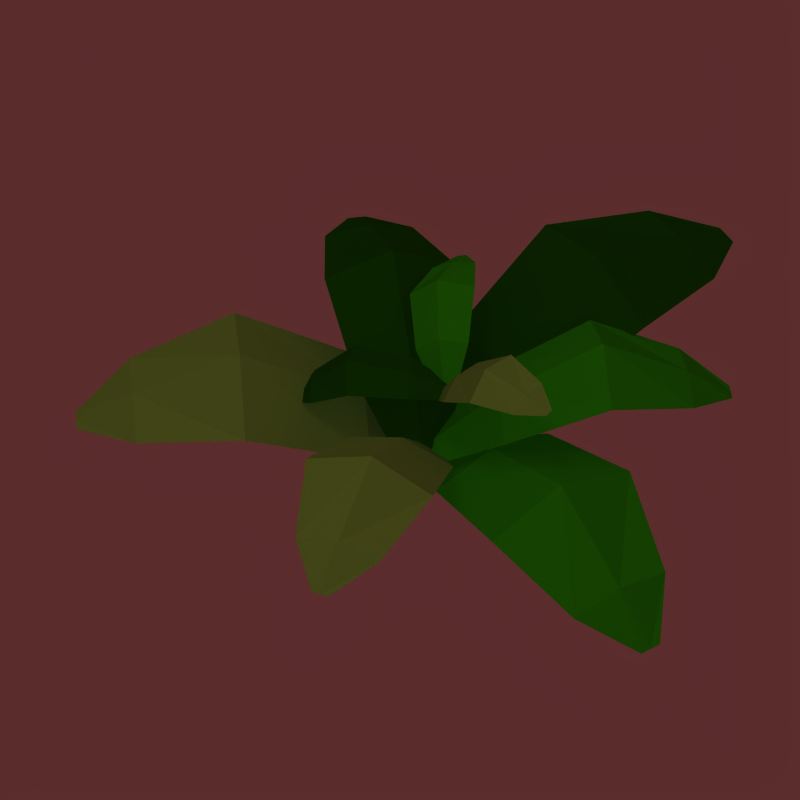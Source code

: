 # Source: tobacco_leaves--.blend  (saved by Blender 2.59.0; exported with 4.5.12 LTS)
import bpy
from mathutils import Matrix  # noqa: F401  (used for matrix-valued properties, if any)

bpy.ops.wm.read_factory_settings(use_empty=True)
scene = bpy.context.scene
scene.name = 'Scene'

# ---- collections
col_collection_1 = bpy.data.collections.new('Collection 1'); scene.collection.children.link(col_collection_1)
col_collection_2 = bpy.data.collections.new('Collection 2'); scene.collection.children.link(col_collection_2)
col_collection_3 = bpy.data.collections.new('Collection 3'); scene.collection.children.link(col_collection_3)
col_collection_3.hide_render = True
col_collection_3.hide_viewport = True

# ---- materials (node trees are filled in below, after node groups)
mat_tobacco_001 = bpy.data.materials.new('tobacco.001')
mat_tobacco_001.alpha_threshold = 0.0
mat_tobacco_001.diffuse_color = (0.304, 0.4067, 0.139, 1.0)
mat_tobacco_001.roughness = 0.5
mat_tobacco_001.specular_intensity = 0.0
mat_tobacco_001.line_color = (0.0, 0.0, 0.0, 1.0)
mat_tobacco = bpy.data.materials.new('tobacco')
mat_tobacco.alpha_threshold = 0.0
mat_tobacco.diffuse_color = (0.1044, 0.4067, 0.01192, 1.0)
mat_tobacco.roughness = 0.5
mat_tobacco.specular_intensity = 0.0
mat_tobacco.line_color = (0.0, 0.0, 0.0, 1.0)
mat_tobacco_002 = bpy.data.materials.new('tobacco.002')
mat_tobacco_002.alpha_threshold = 0.0
mat_tobacco_002.diffuse_color = (0.05305, 0.2067, 0.006059, 1.0)
mat_tobacco_002.roughness = 0.5
mat_tobacco_002.specular_intensity = 0.0
mat_tobacco_002.line_color = (0.0, 0.0, 0.0, 1.0)
mat_tobacco_drie_002 = bpy.data.materials.new('tobacco_drie.002')
mat_tobacco_drie_002.alpha_threshold = 0.0
mat_tobacco_drie_002.diffuse_color = (0.4067, 0.4029, 0.229, 1.0)
mat_tobacco_drie_002.roughness = 0.5
mat_tobacco_drie_002.specular_intensity = 0.0
mat_tobacco_drie_002.line_color = (0.0, 0.0, 0.0, 1.0)
mat_tobacco_drie_001 = bpy.data.materials.new('tobacco_drie.001')
mat_tobacco_drie_001.alpha_threshold = 0.0
mat_tobacco_drie_001.diffuse_color = (0.4067, 0.4029, 0.229, 1.0)
mat_tobacco_drie_001.roughness = 0.5
mat_tobacco_drie_001.specular_intensity = 0.0
mat_tobacco_drie_001.line_color = (0.0, 0.0, 0.0, 1.0)
mat_tobacco_drie = bpy.data.materials.new('tobacco_drie')
mat_tobacco_drie.alpha_threshold = 0.0
mat_tobacco_drie.diffuse_color = (0.4067, 0.4029, 0.229, 1.0)
mat_tobacco_drie.roughness = 0.5
mat_tobacco_drie.specular_intensity = 0.0
mat_tobacco_drie.line_color = (0.0, 0.0, 0.0, 1.0)

# ---- material node trees

# ---- world
world_world = bpy.data.worlds.new('World'); scene.world = world_world
world_world.color = (0.358, 0.1746, 0.1746)
world_world.use_sun_shadow = False
world_world.sun_shadow_jitter_overblur = 0.0
world_world.cycles.sampling_method = 'MANUAL'
world_world.cycles.sample_map_resolution = 256

# ---- cameras
cam_camera = bpy.data.cameras.new('Camera')
cam_camera.type = 'ORTHO'
cam_camera.passepartout_alpha = 0.3687
cam_camera.clip_end = 100.0
cam_camera.lens = 35.0
cam_camera.ortho_scale = 2.83
cam_camera.display_size = 2.0
cam_camera.show_limits = True
cam_camera.show_safe_areas = True
cam_camera.show_name = True
cam_camera.dof.focus_distance = 0.0
cam_camera.dof.aperture_fstop = 128.0

# ---- lights
light_shadows = bpy.data.lights.new('shadows', 'SPOT')
light_shadows.color = (0.9976, 1.0, 0.9571)
light_shadows.transmission_factor = 0.0
light_shadows.energy = 170.0
light_shadows.shadow_buffer_clip_start = 0.5
light_shadows.shadow_soft_size = 1.0
light_shadows.shadow_maximum_resolution = 0.006
light_shadows.use_absolute_resolution = True
light_shadows.spot_blend = 0.5189
light_shadows.cycles.use_multiple_importance_sampling = False
light_ambient = bpy.data.lights.new('ambient', 'SUN')
light_ambient.transmission_factor = 0.0
light_ambient.use_shadow = False
light_ambient.angle = 1.571
light_ambient.energy = 0.2
light_ambient.shadow_buffer_clip_start = 0.5
light_ambient.shadow_soft_size = 1.0
light_ambient.shadow_cascade_max_distance = 1000.0
light_ambient.cycles.use_multiple_importance_sampling = False
light_sun = bpy.data.lights.new('sun', 'SUN')
light_sun.color = (0.9976, 1.0, 0.9571)
light_sun.transmission_factor = 0.0
light_sun.use_shadow = False
light_sun.angle = 1.571
light_sun.energy = 1.3
light_sun.shadow_buffer_clip_start = 0.5
light_sun.shadow_soft_size = 1.0
light_sun.shadow_cascade_max_distance = 1000.0
light_sun.cycles.use_multiple_importance_sampling = False

# ---- meshes
me_plane_018 = bpy.data.meshes.new('Plane.018')
me_plane_018.from_pydata([(0.07095, -2.223, 0.2637), (-0.07031, -2.223, 0.2637), (-0.0489, 1.68, 0.9994), (0.04954, 1.68, 0.9994), (-0.1447, -1.969, 0.4028), (-0.297, -1.25, 0.9597), (-0.3646, 0.02171, 1.572), (-0.2414, 1.11, 1.269), (0.1454, -1.969, 0.4028), (0.2976, -1.25, 0.9597), (0.3652, 0.02171, 1.572), (0.242, 1.11, 1.269), (0.0003201, -2.218, 0.2648), (0.0003201, 1.68, 1.001), (0.0003201, -1.964, 0.5352), (0.0003201, -1.248, 1.193), (0.0003201, 0.02309, 1.92), (0.0003201, 1.109, 1.391)], [], [(12, 0, 8, 14), (14, 4, 1, 12), (9, 15, 14, 8), (15, 5, 4, 14), (10, 16, 15, 9), (16, 6, 5, 15), (11, 17, 16, 10), (17, 7, 6, 16), (3, 13, 17, 11), (13, 2, 7, 17)])
_uv = me_plane_018.uv_layers.new(name='UVTex')
_uv.uv.foreach_set('vector', [0.5252, 0.08579, 0.5991, 0.1088, 0.6032, 0.1357, 0.4981, 0.1359, 0.4981, 0.1359, 0.3425, 0.1361, 0.4198, 0.08321, 0.5252, 0.08579, 0.7392, 0.2978, 0.4513, 0.2993, 0.4981, 0.1359, 0.6032, 0.1357, 0.4513, 0.2993, 0.2135, 0.2985, 0.3425, 0.1361, 0.4981, 0.1359, 0.8336, 0.5844, 0.4258, 0.5867, 0.4513, 0.2993, 0.7392, 0.2978, 0.4258, 0.5867, 0.1314, 0.5853, 0.2135, 0.2985, 0.4513, 0.2993, 0.6826, 0.7943, 0.4681, 0.7925, 0.4258, 0.5867, 0.8336, 0.5844, 0.4681, 0.7925, 0.2915, 0.7949, 0.1314, 0.5853, 0.4258, 0.5867, 0.5376, 0.8846, 0.489, 0.8849, 0.4681, 0.7925, 0.6826, 0.7943, 0.489, 0.8849, 0.4404, 0.8847, 0.2915, 0.7949, 0.4681, 0.7925])
me_plane_018.materials.append(mat_tobacco_001)
me_plane_018.use_remesh_preserve_volume = False
me_plane_018.use_remesh_preserve_attributes = False
me_plane_018.use_mirror_vertex_groups = False
me_plane_018.update()
me_plane_017 = bpy.data.meshes.new('Plane.017')
me_plane_017.from_pydata([(0.07095, -2.223, 0.2637), (-0.07031, -2.223, 0.2637), (-0.0489, 1.68, 0.9994), (0.04954, 1.68, 0.9994), (-0.1447, -1.969, 0.4028), (-0.297, -1.25, 0.9597), (-0.3646, 0.02171, 1.572), (-0.2414, 1.11, 1.269), (0.1454, -1.969, 0.4028), (0.2976, -1.25, 0.9597), (0.3652, 0.02171, 1.572), (0.242, 1.11, 1.269), (0.0003201, -2.218, 0.2648), (0.0003201, 1.68, 1.001), (0.0003201, -1.964, 0.5352), (0.0003201, -1.248, 1.193), (0.0003201, 0.02309, 1.92), (0.0003201, 1.109, 1.391)], [], [(12, 0, 8, 14), (14, 4, 1, 12), (9, 15, 14, 8), (15, 5, 4, 14), (10, 16, 15, 9), (16, 6, 5, 15), (11, 17, 16, 10), (17, 7, 6, 16), (3, 13, 17, 11), (13, 2, 7, 17)])
_uv = me_plane_017.uv_layers.new(name='UVTex')
_uv.uv.foreach_set('vector', [0.5221, 0.107, 0.5906, 0.1291, 0.5944, 0.1549, 0.497, 0.1551, 0.497, 0.1551, 0.3528, 0.1552, 0.4244, 0.1045, 0.5221, 0.107, 0.7204, 0.3105, 0.4536, 0.312, 0.497, 0.1551, 0.5944, 0.1549, 0.4536, 0.312, 0.2332, 0.3111, 0.3528, 0.1552, 0.497, 0.1551, 0.808, 0.5855, 0.43, 0.5878, 0.4536, 0.312, 0.7204, 0.3105, 0.43, 0.5878, 0.1571, 0.5864, 0.2332, 0.3111, 0.4536, 0.312, 0.668, 0.7871, 0.4692, 0.7853, 0.43, 0.5878, 0.808, 0.5855, 0.4692, 0.7853, 0.3055, 0.7876, 0.1571, 0.5864, 0.43, 0.5878, 0.5336, 0.8737, 0.4885, 0.874, 0.4692, 0.7853, 0.668, 0.7871, 0.4885, 0.874, 0.4435, 0.8738, 0.3055, 0.7876, 0.4692, 0.7853])
me_plane_017.materials.append(mat_tobacco)
me_plane_017.use_remesh_preserve_volume = False
me_plane_017.use_remesh_preserve_attributes = False
me_plane_017.use_mirror_vertex_groups = False
me_plane_017.update()
me_plane_016 = bpy.data.meshes.new('Plane.016')
me_plane_016.from_pydata([(0.07095, -2.223, 0.2637), (-0.07031, -2.223, 0.2637), (-0.0489, 1.68, 0.9994), (0.04954, 1.68, 0.9994), (-0.1447, -1.969, 0.4028), (-0.297, -1.25, 0.9597), (-0.3646, 0.02171, 1.572), (-0.2414, 1.11, 1.269), (0.1454, -1.969, 0.4028), (0.2976, -1.25, 0.9597), (0.3652, 0.02171, 1.572), (0.242, 1.11, 1.269), (0.0003201, -2.218, 0.2648), (0.0003201, 1.68, 1.001), (0.0003201, -1.964, 0.5352), (0.0003201, -1.248, 1.193), (0.0003201, 0.02309, 1.92), (0.0003201, 1.109, 1.391)], [], [(12, 0, 8, 14), (14, 4, 1, 12), (9, 15, 14, 8), (15, 5, 4, 14), (10, 16, 15, 9), (16, 6, 5, 15), (11, 17, 16, 10), (17, 7, 6, 16), (3, 13, 17, 11), (13, 2, 7, 17)])
_uv = me_plane_016.uv_layers.new(name='UVTex')
_uv.uv.foreach_set('vector', [0.5235, 0.08929, 0.5944, 0.1124, 0.5983, 0.1394, 0.4975, 0.1396, 0.4975, 0.1396, 0.3481, 0.1398, 0.4223, 0.0867, 0.5235, 0.08929, 0.7289, 0.3022, 0.4525, 0.3037, 0.4975, 0.1396, 0.5983, 0.1394, 0.4525, 0.3037, 0.2243, 0.3029, 0.3481, 0.1398, 0.4975, 0.1396, 0.8195, 0.59, 0.4281, 0.5924, 0.4525, 0.3037, 0.7289, 0.3022, 0.4281, 0.5924, 0.1456, 0.5909, 0.2243, 0.3029, 0.4525, 0.3037, 0.6746, 0.8009, 0.4687, 0.799, 0.4281, 0.5924, 0.8195, 0.59, 0.4687, 0.799, 0.2992, 0.8014, 0.1456, 0.5909, 0.4281, 0.5924, 0.5354, 0.8915, 0.4888, 0.8918, 0.4687, 0.799, 0.6746, 0.8009, 0.4888, 0.8918, 0.4421, 0.8916, 0.2992, 0.8014, 0.4687, 0.799])
me_plane_016.materials.append(mat_tobacco_002)
me_plane_016.use_remesh_preserve_volume = False
me_plane_016.use_remesh_preserve_attributes = False
me_plane_016.use_mirror_vertex_groups = False
me_plane_016.update()
me_plane_015 = bpy.data.meshes.new('Plane.015')
me_plane_015.from_pydata([(0.07095, -2.223, 0.2637), (-0.07031, -2.223, 0.2637), (-0.0489, 1.68, 0.9994), (0.04954, 1.68, 0.9994), (-0.1447, -1.969, 0.4028), (-0.297, -1.25, 0.9597), (-0.3646, 0.02171, 1.572), (-0.2414, 1.11, 1.269), (0.1454, -1.969, 0.4028), (0.2976, -1.25, 0.9597), (0.3652, 0.02171, 1.572), (0.242, 1.11, 1.269), (0.0003201, -2.218, 0.2648), (0.0003201, 1.68, 1.001), (0.0003201, -1.964, 0.5352), (0.0003201, -1.248, 1.193), (0.0003201, 0.02309, 1.92), (0.0003201, 1.109, 1.391)], [], [(12, 0, 8, 14), (14, 4, 1, 12), (9, 15, 14, 8), (15, 5, 4, 14), (10, 16, 15, 9), (16, 6, 5, 15), (11, 17, 16, 10), (17, 7, 6, 16), (3, 13, 17, 11), (13, 2, 7, 17)])
_uv = me_plane_015.uv_layers.new(name='UVTex')
_uv.uv.foreach_set('vector', [0.5235, 0.08929, 0.5944, 0.1124, 0.5983, 0.1394, 0.4975, 0.1396, 0.4975, 0.1396, 0.3481, 0.1398, 0.4223, 0.0867, 0.5235, 0.08929, 0.7289, 0.3022, 0.4525, 0.3037, 0.4975, 0.1396, 0.5983, 0.1394, 0.4525, 0.3037, 0.2243, 0.3029, 0.3481, 0.1398, 0.4975, 0.1396, 0.8195, 0.59, 0.4281, 0.5924, 0.4525, 0.3037, 0.7289, 0.3022, 0.4281, 0.5924, 0.1456, 0.5909, 0.2243, 0.3029, 0.4525, 0.3037, 0.6746, 0.8009, 0.4687, 0.799, 0.4281, 0.5924, 0.8195, 0.59, 0.4687, 0.799, 0.2992, 0.8014, 0.1456, 0.5909, 0.4281, 0.5924, 0.5354, 0.8915, 0.4888, 0.8918, 0.4687, 0.799, 0.6746, 0.8009, 0.4888, 0.8918, 0.4421, 0.8916, 0.2992, 0.8014, 0.4687, 0.799])
me_plane_015.materials.append(mat_tobacco_002)
me_plane_015.use_remesh_preserve_volume = False
me_plane_015.use_remesh_preserve_attributes = False
me_plane_015.use_mirror_vertex_groups = False
me_plane_015.update()
me_plane_001 = bpy.data.meshes.new('Plane.001')
me_plane_001.from_pydata([(0.07095, -2.223, 0.2637), (-0.07031, -2.223, 0.2637), (-0.0489, 1.68, 0.9994), (0.04954, 1.68, 0.9994), (-0.1447, -1.969, 0.4028), (-0.297, -1.25, 0.9597), (-0.3646, 0.02171, 1.572), (-0.2414, 1.11, 1.269), (0.1454, -1.969, 0.4028), (0.2976, -1.25, 0.9597), (0.3652, 0.02171, 1.572), (0.242, 1.11, 1.269), (0.0003201, -2.218, 0.2648), (0.0003201, 1.68, 1.001), (0.0003201, -1.964, 0.5352), (0.0003201, -1.248, 1.193), (0.0003201, 0.02309, 1.92), (0.0003201, 1.109, 1.391)], [], [(12, 0, 8, 14), (14, 4, 1, 12), (9, 15, 14, 8), (15, 5, 4, 14), (10, 16, 15, 9), (16, 6, 5, 15), (11, 17, 16, 10), (17, 7, 6, 16), (3, 13, 17, 11), (13, 2, 7, 17)])
_uv = me_plane_001.uv_layers.new(name='UVTex')
_uv.uv.foreach_set('vector', [0.5221, 0.107, 0.5906, 0.1291, 0.5944, 0.1549, 0.497, 0.1551, 0.497, 0.1551, 0.3528, 0.1552, 0.4244, 0.1045, 0.5221, 0.107, 0.7204, 0.3105, 0.4536, 0.312, 0.497, 0.1551, 0.5944, 0.1549, 0.4536, 0.312, 0.2332, 0.3111, 0.3528, 0.1552, 0.497, 0.1551, 0.808, 0.5855, 0.43, 0.5878, 0.4536, 0.312, 0.7204, 0.3105, 0.43, 0.5878, 0.1571, 0.5864, 0.2332, 0.3111, 0.4536, 0.312, 0.668, 0.7871, 0.4692, 0.7853, 0.43, 0.5878, 0.808, 0.5855, 0.4692, 0.7853, 0.3055, 0.7876, 0.1571, 0.5864, 0.43, 0.5878, 0.5336, 0.8737, 0.4885, 0.874, 0.4692, 0.7853, 0.668, 0.7871, 0.4885, 0.874, 0.4435, 0.8738, 0.3055, 0.7876, 0.4692, 0.7853])
me_plane_001.materials.append(mat_tobacco)
me_plane_001.use_remesh_preserve_volume = False
me_plane_001.use_remesh_preserve_attributes = False
me_plane_001.use_mirror_vertex_groups = False
me_plane_001.update()
me_plane_000 = bpy.data.meshes.new('Plane.000')
me_plane_000.from_pydata([(0.07095, -2.223, 0.2637), (-0.07031, -2.223, 0.2637), (-0.0489, 1.68, 0.9994), (0.04954, 1.68, 0.9994), (-0.1447, -1.969, 0.4028), (-0.297, -1.25, 0.9597), (-0.3646, 0.02171, 1.572), (-0.2414, 1.11, 1.269), (0.1454, -1.969, 0.4028), (0.2976, -1.25, 0.9597), (0.3652, 0.02171, 1.572), (0.242, 1.11, 1.269), (0.0003201, -2.218, 0.2648), (0.0003201, 1.68, 1.001), (0.0003201, -1.964, 0.5352), (0.0003201, -1.248, 1.193), (0.0003201, 0.02309, 1.92), (0.0003201, 1.109, 1.391)], [], [(12, 0, 8, 14), (14, 4, 1, 12), (9, 15, 14, 8), (15, 5, 4, 14), (10, 16, 15, 9), (16, 6, 5, 15), (11, 17, 16, 10), (17, 7, 6, 16), (3, 13, 17, 11), (13, 2, 7, 17)])
_uv = me_plane_000.uv_layers.new(name='UVTex')
_uv.uv.foreach_set('vector', [0.5252, 0.08579, 0.5991, 0.1088, 0.6032, 0.1357, 0.4981, 0.1359, 0.4981, 0.1359, 0.3425, 0.1361, 0.4198, 0.08321, 0.5252, 0.08579, 0.7392, 0.2978, 0.4513, 0.2993, 0.4981, 0.1359, 0.6032, 0.1357, 0.4513, 0.2993, 0.2135, 0.2985, 0.3425, 0.1361, 0.4981, 0.1359, 0.8336, 0.5844, 0.4258, 0.5867, 0.4513, 0.2993, 0.7392, 0.2978, 0.4258, 0.5867, 0.1314, 0.5853, 0.2135, 0.2985, 0.4513, 0.2993, 0.6826, 0.7943, 0.4681, 0.7925, 0.4258, 0.5867, 0.8336, 0.5844, 0.4681, 0.7925, 0.2915, 0.7949, 0.1314, 0.5853, 0.4258, 0.5867, 0.5376, 0.8846, 0.489, 0.8849, 0.4681, 0.7925, 0.6826, 0.7943, 0.489, 0.8849, 0.4404, 0.8847, 0.2915, 0.7949, 0.4681, 0.7925])
me_plane_000.materials.append(mat_tobacco_001)
me_plane_000.use_remesh_preserve_volume = False
me_plane_000.use_remesh_preserve_attributes = False
me_plane_000.use_mirror_vertex_groups = False
me_plane_000.update()
me_plane_011 = bpy.data.meshes.new('Plane.011')
me_plane_011.from_pydata([(0.07095, -2.223, 0.2637), (-0.07031, -2.223, 0.2637), (-0.0489, 1.68, 0.9994), (0.04954, 1.68, 0.9994), (-0.1447, -1.969, 0.4028), (-0.297, -1.25, 0.9597), (-0.3646, 0.02171, 1.572), (-0.2414, 1.11, 1.269), (0.1454, -1.969, 0.4028), (0.2976, -1.25, 0.9597), (0.3652, 0.02171, 1.572), (0.242, 1.11, 1.269), (0.0003201, -2.218, 0.2648), (0.0003201, 1.68, 1.001), (0.0003201, -1.964, 0.5352), (0.0003201, -1.248, 1.193), (0.0003201, 0.02309, 1.92), (0.0003201, 1.109, 1.391)], [], [(12, 0, 8, 14), (14, 4, 1, 12), (9, 15, 14, 8), (15, 5, 4, 14), (10, 16, 15, 9), (16, 6, 5, 15), (11, 17, 16, 10), (17, 7, 6, 16), (3, 13, 17, 11), (13, 2, 7, 17)])
_uv = me_plane_011.uv_layers.new(name='UVTex')
_uv.uv.foreach_set('vector', [0.5252, 0.08579, 0.5991, 0.1088, 0.6032, 0.1357, 0.4981, 0.1359, 0.4981, 0.1359, 0.3425, 0.1361, 0.4198, 0.08321, 0.5252, 0.08579, 0.7392, 0.2978, 0.4513, 0.2993, 0.4981, 0.1359, 0.6032, 0.1357, 0.4513, 0.2993, 0.2135, 0.2985, 0.3425, 0.1361, 0.4981, 0.1359, 0.8336, 0.5844, 0.4258, 0.5867, 0.4513, 0.2993, 0.7392, 0.2978, 0.4258, 0.5867, 0.1314, 0.5853, 0.2135, 0.2985, 0.4513, 0.2993, 0.6826, 0.7943, 0.4681, 0.7925, 0.4258, 0.5867, 0.8336, 0.5844, 0.4681, 0.7925, 0.2915, 0.7949, 0.1314, 0.5853, 0.4258, 0.5867, 0.5376, 0.8846, 0.489, 0.8849, 0.4681, 0.7925, 0.6826, 0.7943, 0.489, 0.8849, 0.4404, 0.8847, 0.2915, 0.7949, 0.4681, 0.7925])
me_plane_011.materials.append(mat_tobacco_001)
me_plane_011.use_remesh_preserve_volume = False
me_plane_011.use_remesh_preserve_attributes = False
me_plane_011.use_mirror_vertex_groups = False
me_plane_011.update()
me_plane_010 = bpy.data.meshes.new('Plane.010')
me_plane_010.from_pydata([(0.07095, -2.223, 0.2637), (-0.07031, -2.223, 0.2637), (-0.0489, 1.68, 0.9994), (0.04954, 1.68, 0.9994), (-0.1447, -1.969, 0.4028), (-0.297, -1.25, 0.9597), (-0.3646, 0.02171, 1.572), (-0.2414, 1.11, 1.269), (0.1454, -1.969, 0.4028), (0.2976, -1.25, 0.9597), (0.3652, 0.02171, 1.572), (0.242, 1.11, 1.269), (0.0003201, -2.218, 0.2648), (0.0003201, 1.68, 1.001), (0.0003201, -1.964, 0.5352), (0.0003201, -1.248, 1.193), (0.0003201, 0.02309, 1.92), (0.0003201, 1.109, 1.391)], [], [(12, 0, 8, 14), (14, 4, 1, 12), (9, 15, 14, 8), (15, 5, 4, 14), (10, 16, 15, 9), (16, 6, 5, 15), (11, 17, 16, 10), (17, 7, 6, 16), (3, 13, 17, 11), (13, 2, 7, 17)])
_uv = me_plane_010.uv_layers.new(name='UVTex')
_uv.uv.foreach_set('vector', [0.5221, 0.107, 0.5906, 0.1291, 0.5944, 0.1549, 0.497, 0.1551, 0.497, 0.1551, 0.3528, 0.1552, 0.4244, 0.1045, 0.5221, 0.107, 0.7204, 0.3105, 0.4536, 0.312, 0.497, 0.1551, 0.5944, 0.1549, 0.4536, 0.312, 0.2332, 0.3111, 0.3528, 0.1552, 0.497, 0.1551, 0.808, 0.5855, 0.43, 0.5878, 0.4536, 0.312, 0.7204, 0.3105, 0.43, 0.5878, 0.1571, 0.5864, 0.2332, 0.3111, 0.4536, 0.312, 0.668, 0.7871, 0.4692, 0.7853, 0.43, 0.5878, 0.808, 0.5855, 0.4692, 0.7853, 0.3055, 0.7876, 0.1571, 0.5864, 0.43, 0.5878, 0.5336, 0.8737, 0.4885, 0.874, 0.4692, 0.7853, 0.668, 0.7871, 0.4885, 0.874, 0.4435, 0.8738, 0.3055, 0.7876, 0.4692, 0.7853])
me_plane_010.materials.append(mat_tobacco)
me_plane_010.use_remesh_preserve_volume = False
me_plane_010.use_remesh_preserve_attributes = False
me_plane_010.use_mirror_vertex_groups = False
me_plane_010.update()
me_plane_009 = bpy.data.meshes.new('Plane.009')
me_plane_009.from_pydata([(0.07095, -2.223, 0.2637), (-0.07031, -2.223, 0.2637), (-0.0489, 1.68, 0.9994), (0.04954, 1.68, 0.9994), (-0.1447, -1.969, 0.4028), (-0.297, -1.25, 0.9597), (-0.3646, 0.02171, 1.572), (-0.2414, 1.11, 1.269), (0.1454, -1.969, 0.4028), (0.2976, -1.25, 0.9597), (0.3652, 0.02171, 1.572), (0.242, 1.11, 1.269), (0.0003201, -2.218, 0.2648), (0.0003201, 1.68, 1.001), (0.0003201, -1.964, 0.5352), (0.0003201, -1.248, 1.193), (0.0003201, 0.02309, 1.92), (0.0003201, 1.109, 1.391)], [], [(12, 0, 8, 14), (14, 4, 1, 12), (9, 15, 14, 8), (15, 5, 4, 14), (10, 16, 15, 9), (16, 6, 5, 15), (11, 17, 16, 10), (17, 7, 6, 16), (3, 13, 17, 11), (13, 2, 7, 17)])
_uv = me_plane_009.uv_layers.new(name='UVTex')
_uv.uv.foreach_set('vector', [0.5235, 0.08929, 0.5944, 0.1124, 0.5983, 0.1394, 0.4975, 0.1396, 0.4975, 0.1396, 0.3481, 0.1398, 0.4223, 0.0867, 0.5235, 0.08929, 0.7289, 0.3022, 0.4525, 0.3037, 0.4975, 0.1396, 0.5983, 0.1394, 0.4525, 0.3037, 0.2243, 0.3029, 0.3481, 0.1398, 0.4975, 0.1396, 0.8195, 0.59, 0.4281, 0.5924, 0.4525, 0.3037, 0.7289, 0.3022, 0.4281, 0.5924, 0.1456, 0.5909, 0.2243, 0.3029, 0.4525, 0.3037, 0.6746, 0.8009, 0.4687, 0.799, 0.4281, 0.5924, 0.8195, 0.59, 0.4687, 0.799, 0.2992, 0.8014, 0.1456, 0.5909, 0.4281, 0.5924, 0.5354, 0.8915, 0.4888, 0.8918, 0.4687, 0.799, 0.6746, 0.8009, 0.4888, 0.8918, 0.4421, 0.8916, 0.2992, 0.8014, 0.4687, 0.799])
me_plane_009.materials.append(mat_tobacco_002)
me_plane_009.use_remesh_preserve_volume = False
me_plane_009.use_remesh_preserve_attributes = False
me_plane_009.use_mirror_vertex_groups = False
me_plane_009.update()
me_plane_014 = bpy.data.meshes.new('Plane.014')
me_plane_014.from_pydata([(0.07095, -2.173, -3.725e-09), (-0.07031, -2.173, -3.725e-09), (-0.0489, 2.387, -3.725e-09), (0.04954, 2.387, -3.725e-09), (-0.1447, -1.871, -3.725e-09), (-0.297, -0.9365, -3.725e-09), (-0.3646, 0.7091, -3.725e-09), (-0.2414, 1.885, -3.725e-09), (0.1454, -1.871, -3.725e-09), (0.2976, -0.9365, -3.725e-09), (0.3652, 0.7091, -3.725e-09), (0.242, 1.885, -3.725e-09), (0.0003201, -2.173, -3.725e-09), (0.0003201, 2.387, -3.725e-09), (0.0003201, -1.871, 0.1167), (0.0003201, -0.9365, 0.2325), (0.0003201, 0.7092, 0.3483), (0.0003201, 1.885, 0.1167)], [], [(12, 0, 8, 14), (14, 4, 1, 12), (9, 15, 14, 8), (15, 5, 4, 14), (10, 16, 15, 9), (16, 6, 5, 15), (11, 17, 16, 10), (17, 7, 6, 16), (3, 13, 17, 11), (13, 2, 7, 17)])
_uv = me_plane_014.uv_layers.new(name='UVTex')
_uv.uv.foreach_set('vector', [0.5302, 0.2048, 0.5531, 0.2214, 0.5544, 0.2407, 0.5217, 0.2409, 0.5217, 0.2409, 0.4734, 0.241, 0.4974, 0.2029, 0.5302, 0.2048, 0.5966, 0.3576, 0.5072, 0.3587, 0.5217, 0.2409, 0.5544, 0.2407, 0.5072, 0.3587, 0.4334, 0.3581, 0.4734, 0.241, 0.5217, 0.2409, 0.6259, 0.5642, 0.4993, 0.5659, 0.5072, 0.3587, 0.5966, 0.3576, 0.4993, 0.5659, 0.4079, 0.5649, 0.4334, 0.3581, 0.5072, 0.3587, 0.579, 0.7156, 0.5124, 0.7142, 0.4993, 0.5659, 0.6259, 0.5642, 0.5124, 0.7142, 0.4576, 0.7159, 0.4079, 0.5649, 0.4993, 0.5659, 0.534, 0.7806, 0.5189, 0.7808, 0.5124, 0.7142, 0.579, 0.7156, 0.5189, 0.7808, 0.5038, 0.7807, 0.4576, 0.7159, 0.5124, 0.7142])
me_plane_014.materials.append(mat_tobacco_drie_002)
me_plane_014.use_remesh_preserve_volume = False
me_plane_014.use_remesh_preserve_attributes = False
me_plane_014.use_mirror_vertex_groups = False
me_plane_014.update()
me_plane_013 = bpy.data.meshes.new('Plane.013')
me_plane_013.from_pydata([(0.07095, -2.173, -3.725e-09), (-0.07031, -2.173, -3.725e-09), (-0.0489, 2.387, -3.725e-09), (0.04954, 2.387, -3.725e-09), (-0.1447, -1.871, -3.725e-09), (-0.297, -0.9365, -3.725e-09), (-0.3646, 0.7091, -3.725e-09), (-0.2414, 1.885, -3.725e-09), (0.1454, -1.871, -3.725e-09), (0.2976, -0.9365, -3.725e-09), (0.3652, 0.7091, -3.725e-09), (0.242, 1.885, -3.725e-09), (0.0003201, -2.173, -3.725e-09), (0.0003201, 2.387, -3.725e-09), (0.0003201, -1.871, 0.1167), (0.0003201, -0.9365, 0.2325), (0.0003201, 0.7092, 0.3483), (0.0003201, 1.885, 0.1167)], [], [(12, 0, 8, 14), (14, 4, 1, 12), (9, 15, 14, 8), (15, 5, 4, 14), (10, 16, 15, 9), (16, 6, 5, 15), (11, 17, 16, 10), (17, 7, 6, 16), (3, 13, 17, 11), (13, 2, 7, 17)])
_uv = me_plane_013.uv_layers.new(name='UVTex')
_uv.uv.foreach_set('vector', [0.5302, 0.2048, 0.5531, 0.2214, 0.5544, 0.2407, 0.5217, 0.2409, 0.5217, 0.2409, 0.4734, 0.241, 0.4974, 0.2029, 0.5302, 0.2048, 0.5966, 0.3576, 0.5072, 0.3587, 0.5217, 0.2409, 0.5544, 0.2407, 0.5072, 0.3587, 0.4334, 0.3581, 0.4734, 0.241, 0.5217, 0.2409, 0.6259, 0.5642, 0.4993, 0.5659, 0.5072, 0.3587, 0.5966, 0.3576, 0.4993, 0.5659, 0.4079, 0.5649, 0.4334, 0.3581, 0.5072, 0.3587, 0.579, 0.7156, 0.5124, 0.7142, 0.4993, 0.5659, 0.6259, 0.5642, 0.5124, 0.7142, 0.4576, 0.7159, 0.4079, 0.5649, 0.4993, 0.5659, 0.534, 0.7806, 0.5189, 0.7808, 0.5124, 0.7142, 0.579, 0.7156, 0.5189, 0.7808, 0.5038, 0.7807, 0.4576, 0.7159, 0.5124, 0.7142])
me_plane_013.materials.append(mat_tobacco_drie_001)
me_plane_013.use_remesh_preserve_volume = False
me_plane_013.use_remesh_preserve_attributes = False
me_plane_013.use_mirror_vertex_groups = False
me_plane_013.update()
me_plane_012 = bpy.data.meshes.new('Plane.012')
me_plane_012.from_pydata([(0.07095, -2.173, -3.725e-09), (-0.07031, -2.173, -3.725e-09), (-0.0489, 2.387, -3.725e-09), (0.04954, 2.387, -3.725e-09), (-0.1447, -1.871, -3.725e-09), (-0.297, -0.9365, -3.725e-09), (-0.3646, 0.7091, -3.725e-09), (-0.2414, 1.885, -3.725e-09), (0.1454, -1.871, -3.725e-09), (0.2976, -0.9365, -3.725e-09), (0.3652, 0.7091, -3.725e-09), (0.242, 1.885, -3.725e-09), (0.0003201, -2.173, -3.725e-09), (0.0003201, 2.387, -3.725e-09), (0.0003201, -1.871, 0.1167), (0.0003201, -0.9365, 0.2325), (0.0003201, 0.7092, 0.3483), (0.0003201, 1.885, 0.1167)], [], [(12, 0, 8, 14), (14, 4, 1, 12), (9, 15, 14, 8), (15, 5, 4, 14), (10, 16, 15, 9), (16, 6, 5, 15), (11, 17, 16, 10), (17, 7, 6, 16), (3, 13, 17, 11), (13, 2, 7, 17)])
_uv = me_plane_012.uv_layers.new(name='UVTex')
_uv.uv.foreach_set('vector', [0.5302, 0.2048, 0.5531, 0.2214, 0.5544, 0.2407, 0.5217, 0.2409, 0.5217, 0.2409, 0.4734, 0.241, 0.4974, 0.2029, 0.5302, 0.2048, 0.5966, 0.3576, 0.5072, 0.3587, 0.5217, 0.2409, 0.5544, 0.2407, 0.5072, 0.3587, 0.4334, 0.3581, 0.4734, 0.241, 0.5217, 0.2409, 0.6259, 0.5642, 0.4993, 0.5659, 0.5072, 0.3587, 0.5966, 0.3576, 0.4993, 0.5659, 0.4079, 0.5649, 0.4334, 0.3581, 0.5072, 0.3587, 0.579, 0.7156, 0.5124, 0.7142, 0.4993, 0.5659, 0.6259, 0.5642, 0.5124, 0.7142, 0.4576, 0.7159, 0.4079, 0.5649, 0.4993, 0.5659, 0.534, 0.7806, 0.5189, 0.7808, 0.5124, 0.7142, 0.579, 0.7156, 0.5189, 0.7808, 0.5038, 0.7807, 0.4576, 0.7159, 0.5124, 0.7142])
me_plane_012.materials.append(mat_tobacco_drie)
me_plane_012.use_remesh_preserve_volume = False
me_plane_012.use_remesh_preserve_attributes = False
me_plane_012.use_mirror_vertex_groups = False
me_plane_012.update()
me_plane_003 = bpy.data.meshes.new('Plane.003')
me_plane_003.from_pydata([(0.07095, -2.173, -3.725e-09), (-0.07031, -2.173, -3.725e-09), (-0.0489, 2.387, -3.725e-09), (0.04954, 2.387, -3.725e-09), (-0.1447, -1.871, -3.725e-09), (-0.297, -0.9365, -3.725e-09), (-0.3646, 0.7091, -3.725e-09), (-0.2414, 1.885, -3.725e-09), (0.1454, -1.871, -3.725e-09), (0.2976, -0.9365, -3.725e-09), (0.3652, 0.7091, -3.725e-09), (0.242, 1.885, -3.725e-09), (0.0003201, -2.173, -3.725e-09), (0.0003201, 2.387, -3.725e-09), (0.0003201, -1.871, 0.1167), (0.0003201, -0.9365, 0.2325), (0.0003201, 0.7092, 0.3483), (0.0003201, 1.885, 0.1167)], [], [(12, 0, 8, 14), (14, 4, 1, 12), (9, 15, 14, 8), (15, 5, 4, 14), (10, 16, 15, 9), (16, 6, 5, 15), (11, 17, 16, 10), (17, 7, 6, 16), (3, 13, 17, 11), (13, 2, 7, 17)])
_uv = me_plane_003.uv_layers.new(name='UVTex')
_uv.uv.foreach_set('vector', [0.5302, 0.2048, 0.5531, 0.2214, 0.5544, 0.2407, 0.5217, 0.2409, 0.5217, 0.2409, 0.4734, 0.241, 0.4974, 0.2029, 0.5302, 0.2048, 0.5966, 0.3576, 0.5072, 0.3587, 0.5217, 0.2409, 0.5544, 0.2407, 0.5072, 0.3587, 0.4334, 0.3581, 0.4734, 0.241, 0.5217, 0.2409, 0.6259, 0.5642, 0.4993, 0.5659, 0.5072, 0.3587, 0.5966, 0.3576, 0.4993, 0.5659, 0.4079, 0.5649, 0.4334, 0.3581, 0.5072, 0.3587, 0.579, 0.7156, 0.5124, 0.7142, 0.4993, 0.5659, 0.6259, 0.5642, 0.5124, 0.7142, 0.4576, 0.7159, 0.4079, 0.5649, 0.4993, 0.5659, 0.534, 0.7806, 0.5189, 0.7808, 0.5124, 0.7142, 0.579, 0.7156, 0.5189, 0.7808, 0.5038, 0.7807, 0.4576, 0.7159, 0.5124, 0.7142])
me_plane_003.materials.append(mat_tobacco_drie)
me_plane_003.use_remesh_preserve_volume = False
me_plane_003.use_remesh_preserve_attributes = False
me_plane_003.use_mirror_vertex_groups = False
me_plane_003.update()

# ---- objects
ob_empty = bpy.data.objects.new('Empty', None)
ob_shadows = bpy.data.objects.new('shadows', light_shadows)
ob_ambient = bpy.data.objects.new('ambient', light_ambient)
ob_sun = bpy.data.objects.new('sun', light_sun)
ob_camera_45_00 = bpy.data.objects.new('Camera 45.00', cam_camera)
ob_plane_003 = bpy.data.objects.new('Plane.003', me_plane_018)
ob_plane_002 = bpy.data.objects.new('Plane.002', me_plane_017)
ob_plane_001 = bpy.data.objects.new('Plane.001', me_plane_016)
ob_plane_006 = bpy.data.objects.new('Plane.006', me_plane_015)
ob_plane_005 = bpy.data.objects.new('Plane.005', me_plane_001)
ob_plane_004 = bpy.data.objects.new('Plane.004', me_plane_000)
ob_plane_009 = bpy.data.objects.new('Plane.009', me_plane_011)
ob_plane_008 = bpy.data.objects.new('Plane.008', me_plane_010)
ob_plane_007 = bpy.data.objects.new('Plane.007', me_plane_009)
ob_plane_012 = bpy.data.objects.new('Plane.012', me_plane_014)
ob_plane_011 = bpy.data.objects.new('Plane.011', me_plane_013)
ob_plane_010 = bpy.data.objects.new('Plane.010', me_plane_012)
ob_plane_000 = bpy.data.objects.new('Plane.000', me_plane_003)

# ---- transforms, parenting, visibility, modifiers, constraints
ob_empty.location = (0.0, 0.0, 0.8166)
ob_empty.lock_rotations_4d = False
ob_empty.empty_display_type = 'ARROWS'
ob_empty.empty_display_size = 2.0
ob_empty.empty_image_offset = (0.0, 0.0)
ob_empty.color = (0.0, 0.0, 0.0, 1.0)
ob_empty.lineart.crease_threshold = 0.0
ob_shadows.parent = ob_empty
ob_shadows.location = (1.908, -3.586, 8.111)
ob_shadows.rotation_euler = (-0.4372, -0.08507, -2.791)
ob_shadows.scale = (1.0, 1.0, 1.0)
ob_shadows.lock_rotations_4d = False
ob_shadows.empty_display_type = 'ARROWS'
ob_shadows.color = (0.0, 0.0, 0.0, 1.0)
ob_shadows.hide_select = True
ob_shadows.show_name = True
ob_shadows.lineart.crease_threshold = 0.0
ob_ambient.parent = ob_empty
ob_ambient.location = (4.269, -9.896, -3.652)
ob_ambient.rotation_euler = (0.5916, 2.008, -0.7596)
ob_ambient.scale = (1.0, 1.0, 1.0)
ob_ambient.lock_rotations_4d = False
ob_ambient.empty_display_type = 'ARROWS'
ob_ambient.color = (0.0, 0.0, 0.0, 1.0)
ob_ambient.hide_select = True
ob_ambient.show_name = True
ob_ambient.lineart.crease_threshold = 0.0
ob_sun.parent = ob_empty
ob_sun.location = (1.865, -3.545, 8.472)
ob_sun.rotation_euler = (-0.4372, -0.08507, -2.791)
ob_sun.scale = (1.0, 1.0, 1.0)
ob_sun.lock_rotations_4d = False
ob_sun.empty_display_type = 'ARROWS'
ob_sun.color = (0.0, 0.0, 0.0, 1.0)
ob_sun.hide_select = True
ob_sun.show_name = True
ob_sun.lineart.crease_threshold = 0.0
ob_camera_45_00.parent = ob_empty
ob_camera_45_00.location = (7.341, -7.341, 5.994)
ob_camera_45_00.rotation_euler = (1.047, 0.0, 0.7854)
ob_camera_45_00.scale = (0.1391, 0.1391, 0.1391)
ob_camera_45_00.lock_rotations_4d = False
ob_camera_45_00.empty_display_type = 'ARROWS'
ob_camera_45_00.color = (0.0, 0.0, 0.0, 1.0)
ob_camera_45_00.hide_select = True
ob_camera_45_00.show_name = True
ob_camera_45_00.lineart.crease_threshold = 0.0
ob_plane_003.location = (-0.1745, -0.6153, 0.6916)
ob_plane_003.rotation_euler = (-0.02578, -0.3692, -3.857)
ob_plane_003.scale = (0.7985, 0.3502, 0.3502)
ob_plane_003.lineart.crease_threshold = 0.0
ob_plane_002.location = (1.005, -0.2055, 0.4812)
ob_plane_002.rotation_euler = (-0.3136, 0.1998, -1.809)
ob_plane_002.scale = (0.7985, 0.3502, 0.3502)
ob_plane_002.lineart.crease_threshold = 0.0
ob_plane_001.location = (0.4075, 0.56, 0.8552)
ob_plane_001.rotation_euler = (0.229, 0.2933, -0.1087)
ob_plane_001.scale = (0.7985, 0.3502, 0.3502)
ob_plane_001.lineart.crease_threshold = 0.0
ob_plane_006.location = (-0.0282, -0.06181, 0.9569)
ob_plane_006.rotation_euler = (0.2146, 0.01998, 1.023)
ob_plane_006.scale = (0.6574, 0.2883, 0.2883)
ob_plane_006.lineart.crease_threshold = 0.0
ob_plane_005.location = (0.7857, 0.1675, 0.8191)
ob_plane_005.rotation_euler = (-0.03425, 0.2128, -0.6177)
ob_plane_005.scale = (0.6574, 0.2883, 0.2883)
ob_plane_005.lineart.crease_threshold = 0.0
ob_plane_004.location = (0.6726, -0.8659, 0.7415)
ob_plane_004.rotation_euler = (-0.1697, -0.1335, -2.688)
ob_plane_004.scale = (0.6574, 0.2883, 0.2883)
ob_plane_004.lineart.crease_threshold = 0.0
ob_plane_009.location = (0.8395, -0.2792, 1.176)
ob_plane_009.rotation_euler = (0.1056, 0.4089, -1.495)
ob_plane_009.scale = (0.3396, 0.1489, 0.1489)
ob_plane_009.lineart.crease_threshold = 0.0
ob_plane_008.location = (0.3616, -0.03993, 1.242)
ob_plane_008.rotation_euler = (0.3162, -0.2836, 0.5232)
ob_plane_008.scale = (0.3396, 0.1489, 0.1489)
ob_plane_008.lineart.crease_threshold = 0.0
ob_plane_007.location = (0.3135, -0.441, 1.061)
ob_plane_007.rotation_euler = (-0.3159, -0.284, 2.249)
ob_plane_007.scale = (0.3396, 0.1489, 0.1489)
ob_plane_007.lineart.crease_threshold = 0.0
ob_plane_012.location = (-0.1564, 0.157, 0.3875)
ob_plane_012.rotation_euler = (1.467, -0.06463, 1.365)
ob_plane_012.scale = (0.8091, 0.4884, 0.4884)
ob_plane_012.lineart.crease_threshold = 0.0
ob_plane_011.location = (-0.2648, 0.275, 0.7593)
ob_plane_011.rotation_euler = (1.512, 0.02652, 0.6646)
ob_plane_011.scale = (0.8091, 0.4884, 0.4884)
ob_plane_011.lineart.crease_threshold = 0.0
ob_plane_010.location = (-0.403, 0.03917, 0.5453)
ob_plane_010.rotation_euler = (1.467, -0.06463, 1.365)
ob_plane_010.scale = (0.8091, 0.4884, 0.4884)
ob_plane_010.lineart.crease_threshold = 0.0
ob_plane_000.location = (-0.0244, 0.3958, 0.5184)
ob_plane_000.rotation_euler = (1.522, -0.07523, 0.721)
ob_plane_000.scale = (0.8091, 0.4884, 0.4884)
ob_plane_000.lineart.crease_threshold = 0.0

# ---- collection membership
col_collection_1.objects.link(ob_empty)
col_collection_1.objects.link(ob_shadows)
col_collection_1.objects.link(ob_ambient)
col_collection_1.objects.link(ob_sun)
col_collection_1.objects.link(ob_camera_45_00)
col_collection_2.objects.link(ob_plane_003)
col_collection_2.objects.link(ob_plane_002)
col_collection_2.objects.link(ob_plane_001)
col_collection_2.objects.link(ob_plane_006)
col_collection_2.objects.link(ob_plane_005)
col_collection_2.objects.link(ob_plane_004)
col_collection_2.objects.link(ob_plane_009)
col_collection_2.objects.link(ob_plane_008)
col_collection_2.objects.link(ob_plane_007)
col_collection_3.objects.link(ob_plane_012)
col_collection_3.objects.link(ob_plane_011)
col_collection_3.objects.link(ob_plane_010)
col_collection_3.objects.link(ob_plane_000)

# ---- scene / render settings (as saved in the file)
scene.camera = ob_camera_45_00
scene.frame_start = 1; scene.frame_end = 250; scene.frame_set(1)
scene.render.engine = 'BLENDER_EEVEE_NEXT'
scene.render.image_settings.quality = 100
scene.render.image_settings.compression = 100
scene.render.image_settings.exr_codec = 'RLE'
scene.render.resolution_x = 50
scene.render.resolution_y = 50
scene.render.pixel_aspect_x = 100.0
scene.render.pixel_aspect_y = 100.0
scene.render.fps = 25
scene.render.dither_intensity = 0.0
scene.render.film_transparent = True
scene.render.border_min_x = 0.4872
scene.render.border_min_y = 0.4672
scene.render.border_max_x = 0.531
scene.render.border_max_y = 0.6422
scene.render.use_sequencer = False
scene.render.bake_margin = 2
scene.render.bake_bias = 0.0
scene.render.use_stamp_time = False
scene.render.use_stamp_date = False
scene.render.use_stamp_frame = False
scene.render.use_stamp_camera = False
scene.render.use_stamp_scene = False
scene.render.use_stamp_filename = False
scene.render.use_stamp_render_time = False
scene.render.stamp_font_size = 8
scene.cycles.use_denoising = False
scene.cycles.samples = 10
scene.cycles.sampling_pattern = 'TABULATED_SOBOL'
scene.cycles.light_sampling_threshold = 0.0
scene.cycles.use_adaptive_sampling = False
scene.cycles.use_light_tree = False
scene.cycles.blur_glossy = 0.0
scene.cycles.volume_bounces = 1
scene.cycles.pixel_filter_type = 'GAUSSIAN'
scene.cycles.sample_clamp_indirect = 0.0
scene.view_settings.view_transform = 'Raw'
bpy.context.view_layer.update()
